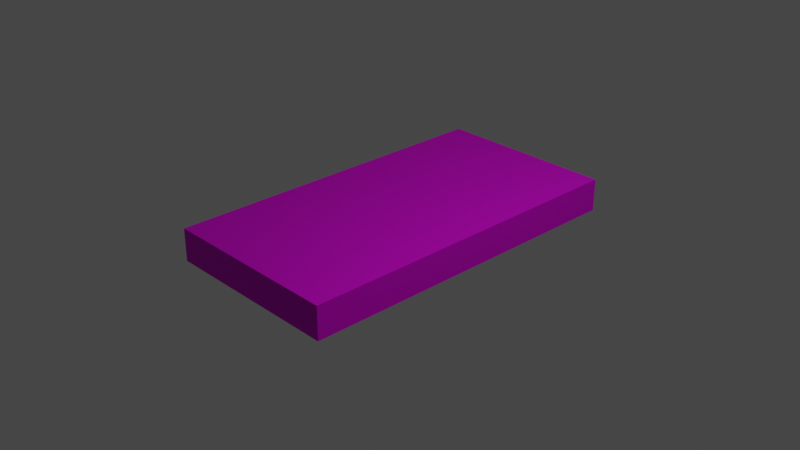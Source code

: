 # Source: Cobble_platform.blend  (saved by Blender 2.92.15; exported with 4.5.12 LTS)
import bpy
from mathutils import Matrix  # noqa: F401  (used for matrix-valued properties, if any)

bpy.ops.wm.read_factory_settings(use_empty=True)
scene = bpy.context.scene
scene.name = 'Scene'

# ---- collections
col_collection = bpy.data.collections.new('Collection'); scene.collection.children.link(col_collection)

# ---- images (referenced by path relative to the original .blend; pixels are not part of the script)
import os
ASSET_DIR = os.environ.get("B2B_ASSET_DIR", "")  # directory of the original .blend (textures are referenced by path, not embedded)
HERE = os.path.dirname(os.path.abspath(__file__))  # packed textures are extracted next to this script under _unpacked/

def load_image(name, relpath, width, height, colorspace="sRGB"):
    """Load a texture the original file referenced (path relative to the .blend, or extracted next to this script)."""
    p = next((c for c in (os.path.join(HERE, relpath), os.path.join(ASSET_DIR, relpath)) if relpath and os.path.exists(c)), "")
    if p:
        img = bpy.data.images.load(p, check_existing=True)
        img.name = name
    else:  # same state as the original file: an image datablock whose file is absent (Cycles renders it pink)
        img = bpy.data.images.new(name, width, height)
        img.source = "FILE"
        img.filepath = "//" + (relpath or name)
    img.colorspace_settings.name = colorspace
    return img
img_texturescom_ground_rubbleflattened_5x5_512_albedo_tif = load_image('TexturesCom_Ground_RubbleFlattened_5x5_512_albedo.tif', 'TexturesCom_Ground_RubbleFlattened_5x5_512_albedo.tif', 1024, 1024, 'sRGB')

# ---- materials (node trees are filled in below, after node groups)
mat_material = bpy.data.materials.new('Material')
mat_material.alpha_threshold = 0.0
mat_material.use_transparent_shadow = False
mat_material.line_color = (0.0, 0.0, 0.0, 1.0)

# ---- material node trees
mat_material.use_nodes = True; mat_material.node_tree.nodes.clear()
_N = mat_material.node_tree.nodes; _L = mat_material.node_tree.links
n0 = _N.new('ShaderNodeTexImage'); n0.name = 'Image Texture'; n0.location = (-391, 152)
n0.image = img_texturescom_ground_rubbleflattened_5x5_512_albedo_tif
n0.interpolation = 'Closest'
n1 = _N.new('ShaderNodeBsdfPrincipled'); n1.name = 'Principled BSDF'; n1.location = (49, 299)
n1.distribution = 'GGX'
n1.subsurface_method = 'BURLEY'
n1.inputs[1].default_value = 0.9091
n1.inputs[2].default_value = 0.6909
n1.inputs[3].default_value = 1.45
n1.inputs[13].default_value = 0.8955
n1.inputs[20].default_value = 0.4664
n1.inputs[27].default_value = (0.0, 0.0, 0.0, 1.0)
n1.inputs[28].default_value = 1.0
n2 = _N.new('ShaderNodeOutputMaterial'); n2.name = 'Material Output'; n2.location = (387, 303)
_L.new(n1.outputs[0], n2.inputs[0])
_L.new(n0.outputs[0], n1.inputs[0])
n2.is_active_output = True

# ---- world
world_world = bpy.data.worlds.new('World'); scene.world = world_world
world_world.use_nodes = True; world_world.node_tree.nodes.clear()
_N = world_world.node_tree.nodes; _L = world_world.node_tree.links
n0 = _N.new('ShaderNodeOutputWorld'); n0.name = 'World Output'; n0.location = (300, 300)
n1 = _N.new('ShaderNodeBackground'); n1.name = 'Background'; n1.location = (10, 300)
n1.inputs[0].default_value = (0.05088, 0.05088, 0.05088, 1.0)
_L.new(n1.outputs[0], n0.inputs[0])
n0.is_active_output = True
world_world.color = (0.05088, 0.05088, 0.05088)
world_world.use_sun_shadow = False
world_world.sun_shadow_jitter_overblur = 0.0

# ---- cameras
cam_camera = bpy.data.cameras.new('Camera')
cam_camera.clip_end = 100.0
cam_camera.ortho_scale = 7.314

# ---- lights
light_light = bpy.data.lights.new('Light', 'POINT')
light_light.transmission_factor = 0.0
light_light.energy = 1000.0
light_light.shadow_soft_size = 0.1
light_light.shadow_maximum_resolution = 0.006
light_light.use_absolute_resolution = True

# ---- meshes
me_cube = bpy.data.meshes.new('Cube')
me_cube.from_pydata([(1.0, 1.0, 1.0), (1.0, 1.0, -1.0), (1.0, -1.0, 1.0), (1.0, -1.0, -1.0), (-1.0, 1.0, 1.0), (-1.0, 1.0, -1.0), (-1.0, -1.0, 1.0), (-1.0, -1.0, -1.0)], [], [(0, 4, 6, 2), (3, 2, 6, 7), (7, 6, 4, 5), (5, 1, 3, 7), (1, 0, 2, 3), (5, 4, 0, 1)])
_uv = me_cube.uv_layers.new(name='UVMap')
_uv.uv.foreach_set('vector', [0.625, 0.5, 0.875, 0.5, 0.875, 0.75, 0.625, 0.75, 0.375, 0.75, 0.625, 0.75, 0.625, 1.0, 0.375, 1.0, 0.375, 0.0, 0.625, 0.0, 0.625, 0.25, 0.375, 0.25, 0.125, 0.5, 0.375, 0.5, 0.375, 0.75, 0.125, 0.75, 0.375, 0.5, 0.625, 0.5, 0.625, 0.75, 0.375, 0.75, 0.375, 0.25, 0.625, 0.25, 0.625, 0.5, 0.375, 0.5])
me_cube.materials.append(mat_material)
me_cube.use_remesh_preserve_volume = False
me_cube.use_remesh_preserve_attributes = False
me_cube.use_mirror_vertex_groups = False
me_cube.update()

# ---- objects
ob_cube = bpy.data.objects.new('Cube', me_cube)
ob_light = bpy.data.objects.new('Light', light_light)
ob_camera = bpy.data.objects.new('Camera', cam_camera)

# ---- transforms, parenting, visibility, modifiers, constraints
ob_cube.location = (0.0, 0.0, 0.0)
ob_cube.scale = (1.0, 1.896, 0.177)
ob_cube.lock_rotations_4d = False
ob_cube.empty_display_type = 'ARROWS'
ob_cube.lineart.crease_threshold = 0.0
ob_light.location = (4.076, 1.005, 5.904)
ob_light.rotation_euler = (0.6503, 0.05522, 1.866)
ob_light.lock_rotations_4d = False
ob_light.empty_display_type = 'ARROWS'
ob_light.color = (0.0, 0.0, 0.0, 0.0)
ob_light.lineart.crease_threshold = 0.0
ob_camera.location = (7.359, -6.926, 4.958)
ob_camera.rotation_euler = (1.109, 0.0, 0.8149)
ob_camera.lock_rotations_4d = False
ob_camera.empty_display_type = 'ARROWS'
ob_camera.color = (0.0, 0.0, 0.0, 0.0)
ob_camera.display_type = 'WIRE'
ob_camera.lineart.crease_threshold = 0.0

# ---- collection membership
col_collection.objects.link(ob_cube)
col_collection.objects.link(ob_light)
col_collection.objects.link(ob_camera)

# ---- scene / render settings (as saved in the file)
scene.camera = ob_camera
scene.frame_start = 1; scene.frame_end = 250; scene.frame_set(1)
scene.render.engine = 'BLENDER_EEVEE_NEXT'
scene.cycles.use_denoising = False
scene.cycles.samples = 128
scene.cycles.sampling_pattern = 'TABULATED_SOBOL'
scene.cycles.use_adaptive_sampling = False
scene.cycles.use_light_tree = False
scene.view_settings.view_transform = 'Filmic'
bpy.context.view_layer.update()

